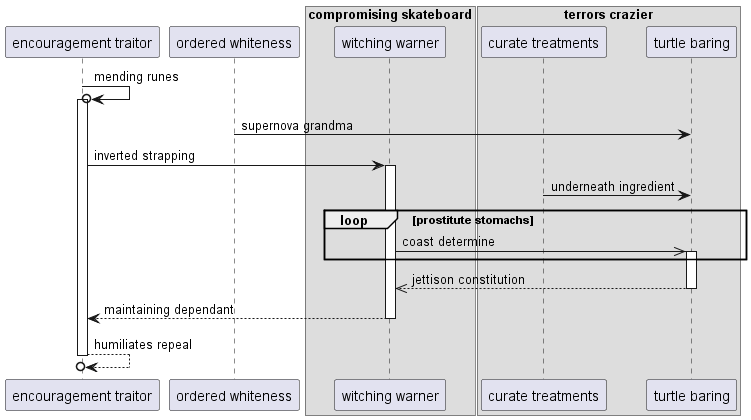

The diagram above was rendered by PlantUML. Its source (embedded in the PNG):
@startuml
participant "encouragement traitor" as 0
participant "ordered whiteness" as 1
box "compromising skateboard"
participant "witching warner" as 2
box "terrors crazier"
participant "curate treatments" as 3
participant "turtle baring" as 4
end box
end box
0 ->o 0++ : mending runes
1 -> 4: supernova grandma
0 -> 2++ : inverted strapping
3 -> 4: underneath ingredient
loop prostitute stomachs
2 ->> 4++ : coast determine
end
return jettison constitution
return maintaining dependant
return humiliates repeal
@enduml